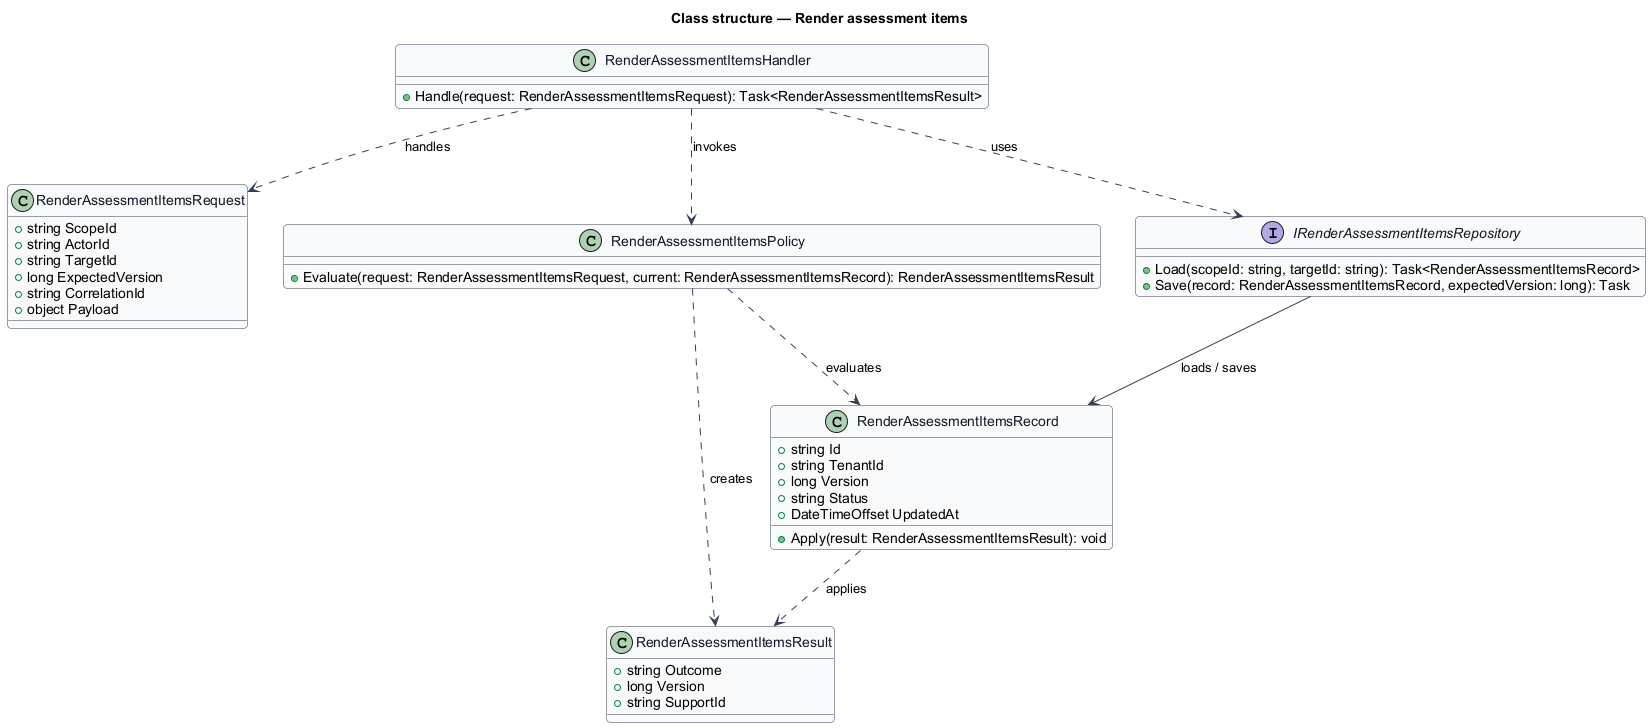

The diagram above was rendered by PlantUML. Its source (embedded in the PNG):
@startuml
skinparam backgroundColor #FFFFFF
skinparam shadowing false
skinparam roundcorner 8
skinparam defaultFontName Arial
skinparam ArrowColor #344054
skinparam class {
  BorderColor #344054
  FontColor #101828
  BackgroundColor #F9FAFB
}
title Class structure — Render assessment items

class RenderAssessmentItemsRequest {
  +string ScopeId
  +string ActorId
  +string TargetId
  +long ExpectedVersion
  +string CorrelationId
  +object Payload
}

class RenderAssessmentItemsResult {
  +string Outcome
  +long Version
  +string SupportId
}

class RenderAssessmentItemsRecord {
  +string Id
  +string TenantId
  +long Version
  +string Status
  +DateTimeOffset UpdatedAt
  +Apply(result: RenderAssessmentItemsResult): void
}

class RenderAssessmentItemsPolicy {
  +Evaluate(request: RenderAssessmentItemsRequest, current: RenderAssessmentItemsRecord): RenderAssessmentItemsResult
}

interface IRenderAssessmentItemsRepository {
  +Load(scopeId: string, targetId: string): Task<RenderAssessmentItemsRecord>
  +Save(record: RenderAssessmentItemsRecord, expectedVersion: long): Task
}

class RenderAssessmentItemsHandler {
  +Handle(request: RenderAssessmentItemsRequest): Task<RenderAssessmentItemsResult>
}

RenderAssessmentItemsHandler ..> RenderAssessmentItemsRequest : handles
RenderAssessmentItemsHandler ..> RenderAssessmentItemsPolicy : invokes
RenderAssessmentItemsHandler ..> IRenderAssessmentItemsRepository : uses
IRenderAssessmentItemsRepository --> RenderAssessmentItemsRecord : loads / saves
RenderAssessmentItemsPolicy ..> RenderAssessmentItemsRecord : evaluates
RenderAssessmentItemsPolicy ..> RenderAssessmentItemsResult : creates
RenderAssessmentItemsRecord ..> RenderAssessmentItemsResult : applies
@enduml